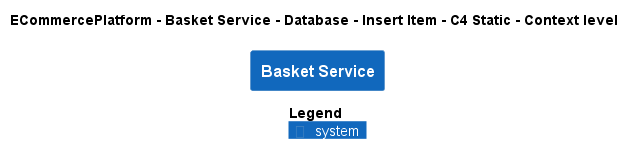

The diagram above was rendered by PlantUML. Its source (embedded in the PNG):
@startuml
!pragma layout smetana
!include ..\..\..\..\..\..\..\.c4s\C4_Context.puml

AddElementTag("c4interflow:lifecycle:new", $bgColor=green, $fontColor=#ffffff, $borderColor=green, $shadowing="False")
AddElementTag("c4interflow:lifecycle:changed", $bgColor=orange, $fontColor=#ffffff, $borderColor=orange, $shadowing="False")
AddElementTag("c4interflow:lifecycle:removed", $bgColor=red, $fontColor=#ffffff, $borderColor=red, $shadowing="False")

AddRelTag("c4interflow:lifecycle:new", $textColor=green, $lineColor=green)
AddRelTag("c4interflow:lifecycle:changed", $textColor=orange, $lineColor=orange)
AddRelTag("c4interflow:lifecycle:removed", $textColor=red, $lineColor=red)

SHOW_PERSON_PORTRAIT()
LAYOUT_TOP_DOWN()

skinparam linetype polyline

title ECommercePlatform - Basket Service - Database - Insert Item - C4 Static - Context level

System(ECommercePlatform.SoftwareSystems.BasketService, "Basket Service", "")



SHOW_LEGEND()
@enduml